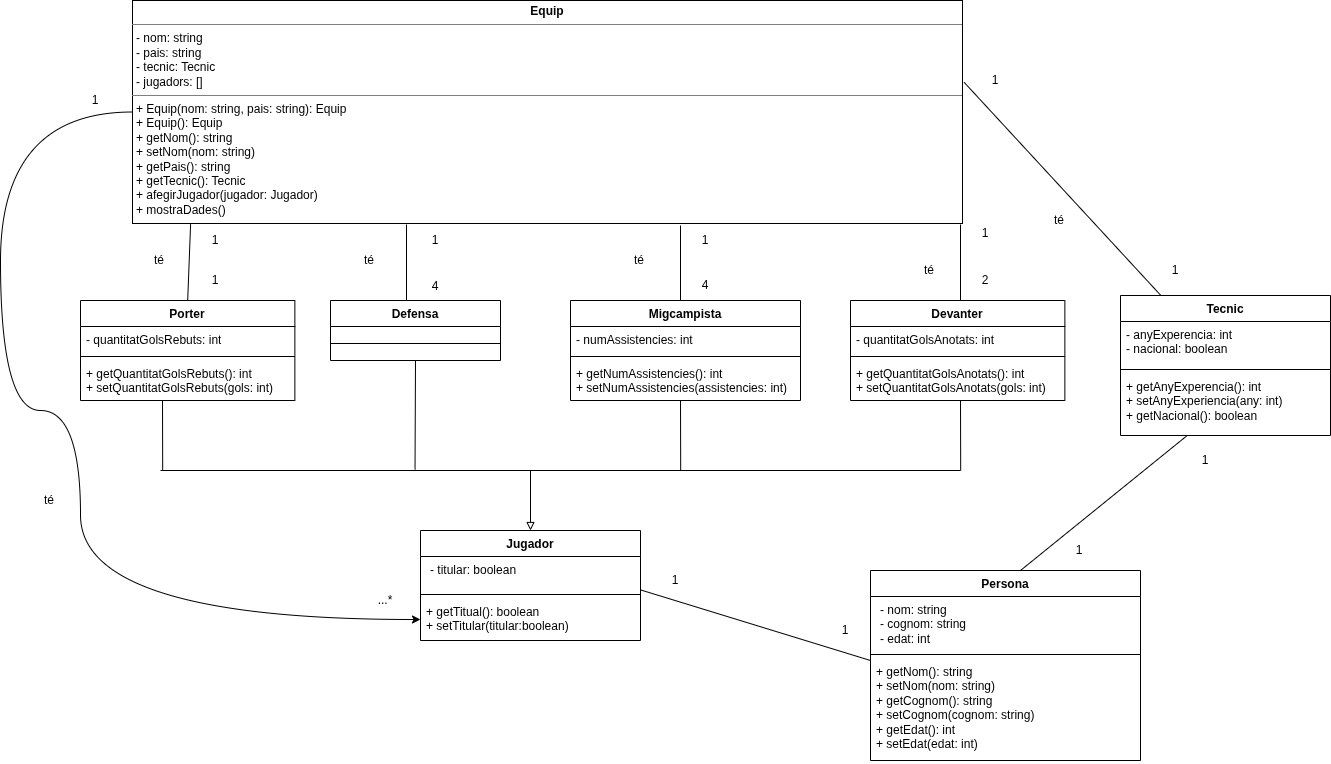

The diagram above was exported from draw.io. Its source (the exported page's mxGraphModel, read from the mxfile embedded in the PNG):
<mxGraphModel dx="1414" dy="877" grid="1" gridSize="10" guides="1" tooltips="1" connect="1" arrows="1" fold="1" page="1" pageScale="1" pageWidth="1169" pageHeight="1654" math="0" shadow="0">
  <root>
    <mxCell id="0" />
    <mxCell id="1" parent="0" />
    <mxCell id="EQopGb0Du63IGTUB2SIf-54" edge="1" parent="1" source="dvfev4yh57cyS9cF4WUo-1" style="edgeStyle=orthogonalEdgeStyle;rounded=0;orthogonalLoop=1;jettySize=auto;html=1;entryX=0;entryY=0.5;entryDx=0;entryDy=0;curved=1;" target="dvfev4yh57cyS9cF4WUo-28">
      <mxGeometry relative="1" as="geometry">
        <Array as="points">
          <mxPoint y="222" />
          <mxPoint y="520" />
          <mxPoint x="80" y="520" />
          <mxPoint x="80" y="729" />
        </Array>
      </mxGeometry>
    </mxCell>
    <mxCell id="dvfev4yh57cyS9cF4WUo-1" parent="1" style="verticalAlign=top;align=left;overflow=fill;html=1;whiteSpace=wrap;" value="&lt;p style=&quot;margin:0px;margin-top:4px;text-align:center;&quot;&gt;&lt;b&gt;Equip&lt;/b&gt;&lt;/p&gt;&lt;hr size=&quot;1&quot; style=&quot;border-style:solid;&quot;&gt;&lt;p style=&quot;margin:0px;margin-left:4px;&quot;&gt;- nom: string&lt;/p&gt;&lt;p style=&quot;margin:0px;margin-left:4px;&quot;&gt;- pais: string&lt;br&gt;&lt;/p&gt;&lt;p style=&quot;margin:0px;margin-left:4px;&quot;&gt;- tecnic: Tecnic&lt;/p&gt;&lt;p style=&quot;margin:0px;margin-left:4px;&quot;&gt;- jugadors: []&lt;/p&gt;&lt;hr size=&quot;1&quot; style=&quot;border-style:solid;&quot;&gt;&lt;p style=&quot;margin:0px;margin-left:4px;&quot;&gt;+ Equip(nom: string, pais: string): Equip&lt;/p&gt;&lt;p style=&quot;margin:0px;margin-left:4px;&quot;&gt;+ Equip(): Equip&lt;/p&gt;&lt;p style=&quot;margin:0px;margin-left:4px;&quot;&gt;+ getNom(): string&lt;/p&gt;&lt;p style=&quot;margin:0px;margin-left:4px;&quot;&gt;+ setNom(nom: string)&lt;/p&gt;&lt;p style=&quot;margin:0px;margin-left:4px;&quot;&gt;+ getPais(): string&lt;/p&gt;&lt;p style=&quot;margin:0px;margin-left:4px;&quot;&gt;+ getTecnic(): Tecnic&lt;/p&gt;&lt;p style=&quot;margin:0px;margin-left:4px;&quot;&gt;+ afegirJugador(jugador: Jugador)&lt;/p&gt;&lt;p style=&quot;margin:0px;margin-left:4px;&quot;&gt;+ mostraDades()&amp;nbsp;&lt;/p&gt;" vertex="1">
      <mxGeometry height="223" width="830" x="132" y="110" as="geometry" />
    </mxCell>
    <mxCell id="dvfev4yh57cyS9cF4WUo-9" parent="1" style="swimlane;fontStyle=1;align=center;verticalAlign=top;childLayout=stackLayout;horizontal=1;startSize=26;horizontalStack=0;resizeParent=1;resizeParentMax=0;resizeLast=0;collapsible=1;marginBottom=0;whiteSpace=wrap;html=1;" value="Defensa" vertex="1">
      <mxGeometry height="60" width="170" x="330" y="410" as="geometry" />
    </mxCell>
    <mxCell id="dvfev4yh57cyS9cF4WUo-11" parent="dvfev4yh57cyS9cF4WUo-9" style="line;strokeWidth=1;fillColor=none;align=left;verticalAlign=middle;spacingTop=-1;spacingLeft=3;spacingRight=3;rotatable=0;labelPosition=right;points=[];portConstraint=eastwest;strokeColor=inherit;" value="" vertex="1">
      <mxGeometry height="34" width="170" y="26" as="geometry" />
    </mxCell>
    <mxCell id="dvfev4yh57cyS9cF4WUo-13" parent="1" style="swimlane;fontStyle=1;align=center;verticalAlign=top;childLayout=stackLayout;horizontal=1;startSize=26;horizontalStack=0;resizeParent=1;resizeParentMax=0;resizeLast=0;collapsible=1;marginBottom=0;whiteSpace=wrap;html=1;" value="Tecnic" vertex="1">
      <mxGeometry height="140" width="210" x="1120" y="405" as="geometry" />
    </mxCell>
    <mxCell id="dvfev4yh57cyS9cF4WUo-14" parent="dvfev4yh57cyS9cF4WUo-13" style="text;strokeColor=none;fillColor=none;align=left;verticalAlign=top;spacingLeft=4;spacingRight=4;overflow=hidden;rotatable=0;points=[[0,0.5],[1,0.5]];portConstraint=eastwest;whiteSpace=wrap;html=1;" value="- anyExperencia: int&lt;div&gt;- nacional: boolean&lt;/div&gt;" vertex="1">
      <mxGeometry height="44" width="210" y="26" as="geometry" />
    </mxCell>
    <mxCell id="dvfev4yh57cyS9cF4WUo-15" parent="dvfev4yh57cyS9cF4WUo-13" style="line;strokeWidth=1;fillColor=none;align=left;verticalAlign=middle;spacingTop=-1;spacingLeft=3;spacingRight=3;rotatable=0;labelPosition=right;points=[];portConstraint=eastwest;strokeColor=inherit;" value="" vertex="1">
      <mxGeometry height="8" width="210" y="70" as="geometry" />
    </mxCell>
    <mxCell id="dvfev4yh57cyS9cF4WUo-16" parent="dvfev4yh57cyS9cF4WUo-13" style="text;strokeColor=none;fillColor=none;align=left;verticalAlign=top;spacingLeft=4;spacingRight=4;overflow=hidden;rotatable=0;points=[[0,0.5],[1,0.5]];portConstraint=eastwest;whiteSpace=wrap;html=1;" value="+ getAnyExperencia(): int&lt;div&gt;+ setAnyExperiencia(any: int)&lt;/div&gt;&lt;div&gt;+ getNacional(): boolean&lt;/div&gt;" vertex="1">
      <mxGeometry height="62" width="210" y="78" as="geometry" />
    </mxCell>
    <mxCell id="dvfev4yh57cyS9cF4WUo-17" parent="1" style="swimlane;fontStyle=1;align=center;verticalAlign=top;childLayout=stackLayout;horizontal=1;startSize=26;horizontalStack=0;resizeParent=1;resizeParentMax=0;resizeLast=0;collapsible=1;marginBottom=0;whiteSpace=wrap;html=1;" value="Porter" vertex="1">
      <mxGeometry height="100" width="214.37" x="80" y="410" as="geometry" />
    </mxCell>
    <mxCell id="dvfev4yh57cyS9cF4WUo-18" parent="dvfev4yh57cyS9cF4WUo-17" style="text;strokeColor=none;fillColor=none;align=left;verticalAlign=top;spacingLeft=4;spacingRight=4;overflow=hidden;rotatable=0;points=[[0,0.5],[1,0.5]];portConstraint=eastwest;whiteSpace=wrap;html=1;" value="- quantitatGolsRebuts: int" vertex="1">
      <mxGeometry height="26" width="214.37" y="26" as="geometry" />
    </mxCell>
    <mxCell id="dvfev4yh57cyS9cF4WUo-19" parent="dvfev4yh57cyS9cF4WUo-17" style="line;strokeWidth=1;fillColor=none;align=left;verticalAlign=middle;spacingTop=-1;spacingLeft=3;spacingRight=3;rotatable=0;labelPosition=right;points=[];portConstraint=eastwest;strokeColor=inherit;" value="" vertex="1">
      <mxGeometry height="8" width="214.37" y="52" as="geometry" />
    </mxCell>
    <mxCell id="dvfev4yh57cyS9cF4WUo-20" parent="dvfev4yh57cyS9cF4WUo-17" style="text;strokeColor=none;fillColor=none;align=left;verticalAlign=top;spacingLeft=4;spacingRight=4;overflow=hidden;rotatable=0;points=[[0,0.5],[1,0.5]];portConstraint=eastwest;whiteSpace=wrap;html=1;" value="+ getQuantitatGolsRebuts(): int&lt;div&gt;+ setQuantitatGolsRebuts(gols: int)&lt;/div&gt;" vertex="1">
      <mxGeometry height="40" width="214.37" y="60" as="geometry" />
    </mxCell>
    <mxCell id="dvfev4yh57cyS9cF4WUo-21" parent="1" style="swimlane;fontStyle=1;align=center;verticalAlign=top;childLayout=stackLayout;horizontal=1;startSize=26;horizontalStack=0;resizeParent=1;resizeParentMax=0;resizeLast=0;collapsible=1;marginBottom=0;whiteSpace=wrap;html=1;" value="Persona" vertex="1">
      <mxGeometry height="190" width="270" x="870" y="680" as="geometry" />
    </mxCell>
    <mxCell id="dvfev4yh57cyS9cF4WUo-22" parent="dvfev4yh57cyS9cF4WUo-21" style="text;strokeColor=none;fillColor=none;align=left;verticalAlign=top;spacingLeft=4;spacingRight=4;overflow=hidden;rotatable=0;points=[[0,0.5],[1,0.5]];portConstraint=eastwest;whiteSpace=wrap;html=1;" value="&lt;p style=&quot;margin: 0px 0px 0px 4px;&quot;&gt;- nom: string&lt;br&gt;&lt;/p&gt;&lt;p style=&quot;margin: 0px 0px 0px 4px;&quot;&gt;- cognom: string&lt;/p&gt;&lt;p style=&quot;margin: 0px 0px 0px 4px;&quot;&gt;- edat: int&lt;/p&gt;" vertex="1">
      <mxGeometry height="54" width="270" y="26" as="geometry" />
    </mxCell>
    <mxCell id="dvfev4yh57cyS9cF4WUo-23" parent="dvfev4yh57cyS9cF4WUo-21" style="line;strokeWidth=1;fillColor=none;align=left;verticalAlign=middle;spacingTop=-1;spacingLeft=3;spacingRight=3;rotatable=0;labelPosition=right;points=[];portConstraint=eastwest;strokeColor=inherit;" value="" vertex="1">
      <mxGeometry height="8" width="270" y="80" as="geometry" />
    </mxCell>
    <mxCell id="dvfev4yh57cyS9cF4WUo-24" parent="dvfev4yh57cyS9cF4WUo-21" style="text;strokeColor=none;fillColor=none;align=left;verticalAlign=top;spacingLeft=4;spacingRight=4;overflow=hidden;rotatable=0;points=[[0,0.5],[1,0.5]];portConstraint=eastwest;whiteSpace=wrap;html=1;" value="+ getNom(): string&lt;div&gt;+ setNom(nom: string)&lt;/div&gt;&lt;div&gt;+ getCognom(): string&lt;/div&gt;&lt;div&gt;+ setCognom(cognom: string)&lt;/div&gt;&lt;div&gt;+ getEdat(): int&lt;/div&gt;&lt;div&gt;+ setEdat(edat: int)&amp;nbsp;&lt;/div&gt;" vertex="1">
      <mxGeometry height="102" width="270" y="88" as="geometry" />
    </mxCell>
    <mxCell id="EQopGb0Du63IGTUB2SIf-51" edge="1" parent="1" source="dvfev4yh57cyS9cF4WUo-25" style="edgeStyle=orthogonalEdgeStyle;rounded=0;orthogonalLoop=1;jettySize=auto;html=1;startArrow=block;startFill=0;endArrow=none;">
      <mxGeometry relative="1" as="geometry">
        <mxPoint x="530" y="580" as="targetPoint" />
      </mxGeometry>
    </mxCell>
    <mxCell id="dvfev4yh57cyS9cF4WUo-25" parent="1" style="swimlane;fontStyle=1;align=center;verticalAlign=top;childLayout=stackLayout;horizontal=1;startSize=26;horizontalStack=0;resizeParent=1;resizeParentMax=0;resizeLast=0;collapsible=1;marginBottom=0;whiteSpace=wrap;html=1;" value="Jugador" vertex="1">
      <mxGeometry height="110" width="220" x="420" y="640" as="geometry" />
    </mxCell>
    <mxCell id="dvfev4yh57cyS9cF4WUo-26" parent="dvfev4yh57cyS9cF4WUo-25" style="text;strokeColor=none;fillColor=none;align=left;verticalAlign=top;spacingLeft=4;spacingRight=4;overflow=hidden;rotatable=0;points=[[0,0.5],[1,0.5]];portConstraint=eastwest;whiteSpace=wrap;html=1;" value="&lt;p style=&quot;margin: 0px 0px 0px 4px;&quot;&gt;- titular: boolean&lt;/p&gt;" vertex="1">
      <mxGeometry height="34" width="220" y="26" as="geometry" />
    </mxCell>
    <mxCell id="dvfev4yh57cyS9cF4WUo-27" parent="dvfev4yh57cyS9cF4WUo-25" style="line;strokeWidth=1;fillColor=none;align=left;verticalAlign=middle;spacingTop=-1;spacingLeft=3;spacingRight=3;rotatable=0;labelPosition=right;points=[];portConstraint=eastwest;strokeColor=inherit;" value="" vertex="1">
      <mxGeometry height="8" width="220" y="60" as="geometry" />
    </mxCell>
    <mxCell id="dvfev4yh57cyS9cF4WUo-28" parent="dvfev4yh57cyS9cF4WUo-25" style="text;strokeColor=none;fillColor=none;align=left;verticalAlign=top;spacingLeft=4;spacingRight=4;overflow=hidden;rotatable=0;points=[[0,0.5],[1,0.5]];portConstraint=eastwest;whiteSpace=wrap;html=1;" value="+ getTitual(): boolean&lt;div&gt;+ setTitular(titular:boolean)&lt;/div&gt;" vertex="1">
      <mxGeometry height="42" width="220" y="68" as="geometry" />
    </mxCell>
    <mxCell id="dvfev4yh57cyS9cF4WUo-29" parent="1" style="swimlane;fontStyle=1;align=center;verticalAlign=top;childLayout=stackLayout;horizontal=1;startSize=26;horizontalStack=0;resizeParent=1;resizeParentMax=0;resizeLast=0;collapsible=1;marginBottom=0;whiteSpace=wrap;html=1;" value="Migcampista" vertex="1">
      <mxGeometry height="100" width="230" x="570" y="410" as="geometry" />
    </mxCell>
    <mxCell id="dvfev4yh57cyS9cF4WUo-30" parent="dvfev4yh57cyS9cF4WUo-29" style="text;strokeColor=none;fillColor=none;align=left;verticalAlign=top;spacingLeft=4;spacingRight=4;overflow=hidden;rotatable=0;points=[[0,0.5],[1,0.5]];portConstraint=eastwest;whiteSpace=wrap;html=1;" value="- numAssistencies: int&amp;nbsp;" vertex="1">
      <mxGeometry height="26" width="230" y="26" as="geometry" />
    </mxCell>
    <mxCell id="dvfev4yh57cyS9cF4WUo-31" parent="dvfev4yh57cyS9cF4WUo-29" style="line;strokeWidth=1;fillColor=none;align=left;verticalAlign=middle;spacingTop=-1;spacingLeft=3;spacingRight=3;rotatable=0;labelPosition=right;points=[];portConstraint=eastwest;strokeColor=inherit;" value="" vertex="1">
      <mxGeometry height="8" width="230" y="52" as="geometry" />
    </mxCell>
    <mxCell id="dvfev4yh57cyS9cF4WUo-32" parent="dvfev4yh57cyS9cF4WUo-29" style="text;strokeColor=none;fillColor=none;align=left;verticalAlign=top;spacingLeft=4;spacingRight=4;overflow=hidden;rotatable=0;points=[[0,0.5],[1,0.5]];portConstraint=eastwest;whiteSpace=wrap;html=1;" value="+ getNumAssistencies(): int&lt;div&gt;+ setNumAssistencies(assistencies: int)&lt;/div&gt;" vertex="1">
      <mxGeometry height="40" width="230" y="60" as="geometry" />
    </mxCell>
    <mxCell id="dvfev4yh57cyS9cF4WUo-33" parent="1" style="swimlane;fontStyle=1;align=center;verticalAlign=top;childLayout=stackLayout;horizontal=1;startSize=26;horizontalStack=0;resizeParent=1;resizeParentMax=0;resizeLast=0;collapsible=1;marginBottom=0;whiteSpace=wrap;html=1;" value="Devanter" vertex="1">
      <mxGeometry height="100" width="214.37" x="850" y="410" as="geometry" />
    </mxCell>
    <mxCell id="dvfev4yh57cyS9cF4WUo-34" parent="dvfev4yh57cyS9cF4WUo-33" style="text;strokeColor=none;fillColor=none;align=left;verticalAlign=top;spacingLeft=4;spacingRight=4;overflow=hidden;rotatable=0;points=[[0,0.5],[1,0.5]];portConstraint=eastwest;whiteSpace=wrap;html=1;" value="- quantitatGolsAnotats: int" vertex="1">
      <mxGeometry height="26" width="214.37" y="26" as="geometry" />
    </mxCell>
    <mxCell id="dvfev4yh57cyS9cF4WUo-35" parent="dvfev4yh57cyS9cF4WUo-33" style="line;strokeWidth=1;fillColor=none;align=left;verticalAlign=middle;spacingTop=-1;spacingLeft=3;spacingRight=3;rotatable=0;labelPosition=right;points=[];portConstraint=eastwest;strokeColor=inherit;" value="" vertex="1">
      <mxGeometry height="8" width="214.37" y="52" as="geometry" />
    </mxCell>
    <mxCell id="dvfev4yh57cyS9cF4WUo-36" parent="dvfev4yh57cyS9cF4WUo-33" style="text;strokeColor=none;fillColor=none;align=left;verticalAlign=top;spacingLeft=4;spacingRight=4;overflow=hidden;rotatable=0;points=[[0,0.5],[1,0.5]];portConstraint=eastwest;whiteSpace=wrap;html=1;" value="+ getQuantitatGolsAnotats(): int&lt;div&gt;+ setQuantitatGolsAnotats(gols: int)&lt;/div&gt;" vertex="1">
      <mxGeometry height="40" width="214.37" y="60" as="geometry" />
    </mxCell>
    <mxCell id="EQopGb0Du63IGTUB2SIf-13" edge="1" parent="1" source="dvfev4yh57cyS9cF4WUo-17" style="endArrow=none;html=1;rounded=0;exitX=0.5;exitY=0;exitDx=0;exitDy=0;entryX=0.07;entryY=1.003;entryDx=0;entryDy=0;entryPerimeter=0;" target="dvfev4yh57cyS9cF4WUo-1" value="">
      <mxGeometry height="50" relative="1" width="50" as="geometry">
        <mxPoint x="140" y="599" as="sourcePoint" />
        <mxPoint x="140" y="519" as="targetPoint" />
      </mxGeometry>
    </mxCell>
    <mxCell id="EQopGb0Du63IGTUB2SIf-24" edge="1" parent="1" style="endArrow=none;html=1;rounded=0;entryX=0.015;entryY=1.017;entryDx=0;entryDy=0;entryPerimeter=0;" value="">
      <mxGeometry height="50" relative="1" width="50" as="geometry">
        <mxPoint x="406" y="410" as="sourcePoint" />
        <mxPoint x="406" y="334" as="targetPoint" />
      </mxGeometry>
    </mxCell>
    <mxCell id="EQopGb0Du63IGTUB2SIf-25" edge="1" parent="1" style="endArrow=none;html=1;rounded=0;entryX=0.015;entryY=1.017;entryDx=0;entryDy=0;entryPerimeter=0;" value="">
      <mxGeometry height="50" relative="1" width="50" as="geometry">
        <mxPoint x="680" y="410" as="sourcePoint" />
        <mxPoint x="680" y="335" as="targetPoint" />
      </mxGeometry>
    </mxCell>
    <mxCell id="EQopGb0Du63IGTUB2SIf-26" edge="1" parent="1" style="endArrow=none;html=1;rounded=0;entryX=0.015;entryY=1.017;entryDx=0;entryDy=0;entryPerimeter=0;" value="">
      <mxGeometry height="50" relative="1" width="50" as="geometry">
        <mxPoint x="960" y="410" as="sourcePoint" />
        <mxPoint x="960" y="334" as="targetPoint" />
      </mxGeometry>
    </mxCell>
    <mxCell id="EQopGb0Du63IGTUB2SIf-28" parent="1" style="text;html=1;align=center;verticalAlign=middle;whiteSpace=wrap;rounded=0;" value="té" vertex="1">
      <mxGeometry height="20" width="38" x="140" y="360" as="geometry" />
    </mxCell>
    <mxCell id="EQopGb0Du63IGTUB2SIf-29" parent="1" style="text;html=1;align=center;verticalAlign=middle;whiteSpace=wrap;rounded=0;" value="té" vertex="1">
      <mxGeometry height="20" width="38" x="350" y="360" as="geometry" />
    </mxCell>
    <mxCell id="EQopGb0Du63IGTUB2SIf-30" parent="1" style="text;html=1;align=center;verticalAlign=middle;whiteSpace=wrap;rounded=0;" value="té" vertex="1">
      <mxGeometry height="20" width="38" x="620" y="360" as="geometry" />
    </mxCell>
    <mxCell id="EQopGb0Du63IGTUB2SIf-31" parent="1" style="text;html=1;align=center;verticalAlign=middle;whiteSpace=wrap;rounded=0;" value="té" vertex="1">
      <mxGeometry height="20" width="38" x="910" y="370" as="geometry" />
    </mxCell>
    <mxCell id="EQopGb0Du63IGTUB2SIf-33" parent="1" style="text;html=1;align=center;verticalAlign=middle;whiteSpace=wrap;rounded=0;" value="1" vertex="1">
      <mxGeometry height="20" width="30" x="200" y="340" as="geometry" />
    </mxCell>
    <mxCell id="EQopGb0Du63IGTUB2SIf-34" parent="1" style="text;html=1;align=center;verticalAlign=middle;whiteSpace=wrap;rounded=0;" value="1" vertex="1">
      <mxGeometry height="20" width="30" x="200" y="380" as="geometry" />
    </mxCell>
    <mxCell id="EQopGb0Du63IGTUB2SIf-35" parent="1" style="text;html=1;align=center;verticalAlign=middle;whiteSpace=wrap;rounded=0;" value="1" vertex="1">
      <mxGeometry height="20" width="30" x="420" y="340" as="geometry" />
    </mxCell>
    <mxCell id="EQopGb0Du63IGTUB2SIf-36" parent="1" style="text;html=1;align=center;verticalAlign=middle;whiteSpace=wrap;rounded=0;" value="1" vertex="1">
      <mxGeometry height="20" width="30" x="690" y="340" as="geometry" />
    </mxCell>
    <mxCell id="EQopGb0Du63IGTUB2SIf-37" parent="1" style="text;html=1;align=center;verticalAlign=middle;whiteSpace=wrap;rounded=0;" value="1" vertex="1">
      <mxGeometry height="20" width="30" x="970" y="333" as="geometry" />
    </mxCell>
    <mxCell id="EQopGb0Du63IGTUB2SIf-38" parent="1" style="text;html=1;align=center;verticalAlign=middle;whiteSpace=wrap;rounded=0;" value="2" vertex="1">
      <mxGeometry height="20" width="30" x="970" y="380" as="geometry" />
    </mxCell>
    <mxCell id="EQopGb0Du63IGTUB2SIf-39" parent="1" style="text;html=1;align=center;verticalAlign=middle;whiteSpace=wrap;rounded=0;" value="4&lt;span style=&quot;color: rgba(0, 0, 0, 0); font-family: monospace; font-size: 0px; text-align: start; text-wrap-mode: nowrap;&quot;&gt;%3CmxGraphModel%3E%3Croot%3E%3CmxCell%20id%3D%220%22%2F%3E%3CmxCell%20id%3D%221%22%20parent%3D%220%22%2F%3E%3CmxCell%20id%3D%222%22%20value%3D%222%22%20style%3D%22text%3Bhtml%3D1%3Balign%3Dcenter%3BverticalAlign%3Dmiddle%3BwhiteSpace%3Dwrap%3Brounded%3D0%3B%22%20vertex%3D%221%22%20parent%3D%221%22%3E%3CmxGeometry%20x%3D%22970%22%20y%3D%22380%22%20width%3D%2230%22%20height%3D%2220%22%20as%3D%22geometry%22%2F%3E%3C%2FmxCell%3E%3C%2Froot%3E%3C%2FmxGraphModel%3E&lt;/span&gt;" vertex="1">
      <mxGeometry height="20" width="30" x="690" y="385" as="geometry" />
    </mxCell>
    <mxCell id="EQopGb0Du63IGTUB2SIf-40" parent="1" style="text;html=1;align=center;verticalAlign=middle;whiteSpace=wrap;rounded=0;" value="4&lt;span style=&quot;color: rgba(0, 0, 0, 0); font-family: monospace; font-size: 0px; text-align: start; text-wrap-mode: nowrap;&quot;&gt;%3CmxGraphModel%3E%3Croot%3E%3CmxCell%20id%3D%220%22%2F%3E%3CmxCell%20id%3D%221%22%20parent%3D%220%22%2F%3E%3CmxCell%20id%3D%222%22%20value%3D%222%22%20style%3D%22text%3Bhtml%3D1%3Balign%3Dcenter%3BverticalAlign%3Dmiddle%3BwhiteSpace%3Dwrap%3Brounded%3D0%3B%22%20vertex%3D%221%22%20parent%3D%221%22%3E%3CmxGeometry%20x%3D%22970%22%20y%3D%22380%22%20width%3D%2230%22%20height%3D%2220%22%20as%3D%22geometry%22%2F%3E%3C%2FmxCell%3E%3C%2Froot%3E%3C%2FmxGraphModel%3E&lt;/span&gt;" vertex="1">
      <mxGeometry height="20" width="30" x="420" y="386" as="geometry" />
    </mxCell>
    <mxCell id="EQopGb0Du63IGTUB2SIf-41" edge="1" parent="1" source="dvfev4yh57cyS9cF4WUo-13" style="rounded=0;orthogonalLoop=1;jettySize=auto;html=1;entryX=1.002;entryY=0.367;entryDx=0;entryDy=0;entryPerimeter=0;endArrow=none;startFill=0;" target="dvfev4yh57cyS9cF4WUo-1">
      <mxGeometry relative="1" as="geometry" />
    </mxCell>
    <mxCell id="EQopGb0Du63IGTUB2SIf-42" parent="1" style="text;html=1;align=center;verticalAlign=middle;whiteSpace=wrap;rounded=0;" value="té" vertex="1">
      <mxGeometry height="20" width="38" x="1040" y="320" as="geometry" />
    </mxCell>
    <mxCell id="EQopGb0Du63IGTUB2SIf-43" parent="1" style="text;html=1;align=center;verticalAlign=middle;whiteSpace=wrap;rounded=0;" value="1" vertex="1">
      <mxGeometry height="20" width="30" x="980" y="180" as="geometry" />
    </mxCell>
    <mxCell id="EQopGb0Du63IGTUB2SIf-44" parent="1" style="text;html=1;align=center;verticalAlign=middle;whiteSpace=wrap;rounded=0;" value="1" vertex="1">
      <mxGeometry height="20" width="30" x="1160" y="370" as="geometry" />
    </mxCell>
    <mxCell id="EQopGb0Du63IGTUB2SIf-46" edge="1" parent="1" style="endArrow=none;html=1;rounded=0;" value="">
      <mxGeometry height="50" relative="1" width="50" as="geometry">
        <mxPoint x="160" y="580" as="sourcePoint" />
        <mxPoint x="960" y="580" as="targetPoint" />
      </mxGeometry>
    </mxCell>
    <mxCell id="EQopGb0Du63IGTUB2SIf-47" edge="1" parent="1" style="endArrow=none;html=1;rounded=0;" value="">
      <mxGeometry height="50" relative="1" width="50" as="geometry">
        <mxPoint x="162.19" y="580" as="sourcePoint" />
        <mxPoint x="162" y="510" as="targetPoint" />
      </mxGeometry>
    </mxCell>
    <mxCell id="EQopGb0Du63IGTUB2SIf-48" edge="1" parent="1" style="endArrow=none;html=1;rounded=0;entryX=0.5;entryY=1;entryDx=0;entryDy=0;" target="dvfev4yh57cyS9cF4WUo-9" value="">
      <mxGeometry height="50" relative="1" width="50" as="geometry">
        <mxPoint x="414.52" y="579" as="sourcePoint" />
        <mxPoint x="414.33000000000004" y="514" as="targetPoint" />
      </mxGeometry>
    </mxCell>
    <mxCell id="EQopGb0Du63IGTUB2SIf-49" edge="1" parent="1" style="endArrow=none;html=1;rounded=0;" value="">
      <mxGeometry height="50" relative="1" width="50" as="geometry">
        <mxPoint x="680.19" y="580" as="sourcePoint" />
        <mxPoint x="680" y="510" as="targetPoint" />
      </mxGeometry>
    </mxCell>
    <mxCell id="EQopGb0Du63IGTUB2SIf-50" edge="1" parent="1" style="endArrow=none;html=1;rounded=0;" value="">
      <mxGeometry height="50" relative="1" width="50" as="geometry">
        <mxPoint x="960.19" y="580" as="sourcePoint" />
        <mxPoint x="960" y="510" as="targetPoint" />
      </mxGeometry>
    </mxCell>
    <mxCell id="EQopGb0Du63IGTUB2SIf-52" edge="1" parent="1" source="dvfev4yh57cyS9cF4WUo-26" style="endArrow=none;html=1;rounded=0;exitX=1.002;exitY=0.986;exitDx=0;exitDy=0;exitPerimeter=0;" value="">
      <mxGeometry height="50" relative="1" width="50" as="geometry">
        <mxPoint x="820" y="820" as="sourcePoint" />
        <mxPoint x="870" y="770" as="targetPoint" />
      </mxGeometry>
    </mxCell>
    <mxCell id="EQopGb0Du63IGTUB2SIf-53" edge="1" parent="1" style="endArrow=none;html=1;rounded=0;" target="dvfev4yh57cyS9cF4WUo-16" value="">
      <mxGeometry height="50" relative="1" width="50" as="geometry">
        <mxPoint x="1020" y="680" as="sourcePoint" />
        <mxPoint x="1070" y="630" as="targetPoint" />
      </mxGeometry>
    </mxCell>
    <mxCell id="EQopGb0Du63IGTUB2SIf-55" parent="1" style="text;html=1;align=center;verticalAlign=middle;whiteSpace=wrap;rounded=0;" value="1" vertex="1">
      <mxGeometry height="20" width="30" x="80" y="200" as="geometry" />
    </mxCell>
    <mxCell id="EQopGb0Du63IGTUB2SIf-56" parent="1" style="text;html=1;align=center;verticalAlign=middle;whiteSpace=wrap;rounded=0;" value="...*" vertex="1">
      <mxGeometry height="20" width="30" x="370" y="700" as="geometry" />
    </mxCell>
    <mxCell id="EQopGb0Du63IGTUB2SIf-57" parent="1" style="text;html=1;align=center;verticalAlign=middle;whiteSpace=wrap;rounded=0;" value="té" vertex="1">
      <mxGeometry height="20" width="38" x="30" y="600" as="geometry" />
    </mxCell>
    <mxCell id="EQopGb0Du63IGTUB2SIf-58" parent="1" style="text;html=1;align=center;verticalAlign=middle;whiteSpace=wrap;rounded=0;" value="1" vertex="1">
      <mxGeometry height="20" width="30" x="660" y="680" as="geometry" />
    </mxCell>
    <mxCell id="EQopGb0Du63IGTUB2SIf-59" parent="1" style="text;html=1;align=center;verticalAlign=middle;whiteSpace=wrap;rounded=0;" value="1" vertex="1">
      <mxGeometry height="20" width="30" x="830" y="730" as="geometry" />
    </mxCell>
    <mxCell id="EQopGb0Du63IGTUB2SIf-60" parent="1" style="text;html=1;align=center;verticalAlign=middle;whiteSpace=wrap;rounded=0;" value="1" vertex="1">
      <mxGeometry height="20" width="30" x="1190" y="560" as="geometry" />
    </mxCell>
    <mxCell id="EQopGb0Du63IGTUB2SIf-61" parent="1" style="text;html=1;align=center;verticalAlign=middle;whiteSpace=wrap;rounded=0;" value="1" vertex="1">
      <mxGeometry height="20" width="30" x="1064.37" y="650" as="geometry" />
    </mxCell>
  </root>
</mxGraphModel>